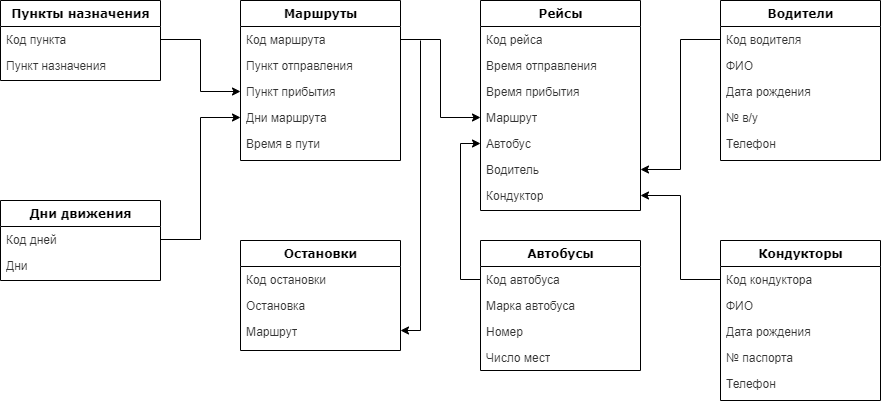

The diagram above was exported from draw.io. Its source (the exported page's mxGraphModel, read from the mxfile embedded in the PNG):
<mxGraphModel dx="1118" dy="483" grid="1" gridSize="10" guides="1" tooltips="1" connect="1" arrows="1" fold="1" page="1" pageScale="1" pageWidth="827" pageHeight="1169" math="0" shadow="0">
  <root>
    <mxCell id="0" />
    <mxCell id="1" parent="0" />
    <mxCell id="2" value="Пункты назначения" style="swimlane;html=1;fontStyle=1;align=center;verticalAlign=top;childLayout=stackLayout;horizontal=1;startSize=26;horizontalStack=0;resizeParent=1;resizeLast=0;collapsible=1;marginBottom=0;swimlaneFillColor=#ffffff;rounded=0;shadow=0;comic=0;labelBackgroundColor=none;strokeWidth=1;fillColor=none;fontFamily=Verdana;fontSize=12" vertex="1" parent="1">
      <mxGeometry x="80" y="40" width="160" height="80" as="geometry" />
    </mxCell>
    <mxCell id="3" value="Код пункта" style="text;html=1;align=left;verticalAlign=top;spacingLeft=4;spacingRight=4;whiteSpace=wrap;overflow=hidden;rotatable=0;points=[[0,0.5],[1,0.5]];portConstraint=eastwest;fontColor=#333333;" vertex="1" parent="2">
      <mxGeometry y="26" width="160" height="26" as="geometry" />
    </mxCell>
    <mxCell id="4" value="Пункт назначения" style="text;html=1;align=left;verticalAlign=top;spacingLeft=4;spacingRight=4;whiteSpace=wrap;overflow=hidden;rotatable=0;points=[[0,0.5],[1,0.5]];portConstraint=eastwest;fontColor=#333333;" vertex="1" parent="2">
      <mxGeometry y="52" width="160" height="26" as="geometry" />
    </mxCell>
    <mxCell id="5" value="Маршруты" style="swimlane;html=1;fontStyle=1;align=center;verticalAlign=top;childLayout=stackLayout;horizontal=1;startSize=26;horizontalStack=0;resizeParent=1;resizeLast=0;collapsible=1;marginBottom=0;swimlaneFillColor=#ffffff;rounded=0;shadow=0;comic=0;labelBackgroundColor=none;strokeWidth=1;fillColor=none;fontFamily=Verdana;fontSize=12" vertex="1" parent="1">
      <mxGeometry x="320" y="40" width="160" height="160" as="geometry" />
    </mxCell>
    <mxCell id="6" value="Код маршрута" style="text;html=1;align=left;verticalAlign=top;spacingLeft=4;spacingRight=4;whiteSpace=wrap;overflow=hidden;rotatable=0;points=[[0,0.5],[1,0.5]];portConstraint=eastwest;fontColor=#333333;" vertex="1" parent="5">
      <mxGeometry y="26" width="160" height="26" as="geometry" />
    </mxCell>
    <mxCell id="7" value="Пункт отправления" style="text;html=1;align=left;verticalAlign=top;spacingLeft=4;spacingRight=4;whiteSpace=wrap;overflow=hidden;rotatable=0;points=[[0,0.5],[1,0.5]];portConstraint=eastwest;fontColor=#333333;" vertex="1" parent="5">
      <mxGeometry y="52" width="160" height="26" as="geometry" />
    </mxCell>
    <mxCell id="8" value="Пункт прибытия" style="text;html=1;align=left;verticalAlign=top;spacingLeft=4;spacingRight=4;whiteSpace=wrap;overflow=hidden;rotatable=0;points=[[0,0.5],[1,0.5]];portConstraint=eastwest;fontColor=#333333;" vertex="1" parent="5">
      <mxGeometry y="78" width="160" height="26" as="geometry" />
    </mxCell>
    <mxCell id="9" value="Дни маршрута" style="text;html=1;align=left;verticalAlign=top;spacingLeft=4;spacingRight=4;whiteSpace=wrap;overflow=hidden;rotatable=0;points=[[0,0.5],[1,0.5]];portConstraint=eastwest;fontColor=#333333;" vertex="1" parent="5">
      <mxGeometry y="104" width="160" height="26" as="geometry" />
    </mxCell>
    <mxCell id="10" value="Время в пути" style="text;html=1;align=left;verticalAlign=top;spacingLeft=4;spacingRight=4;whiteSpace=wrap;overflow=hidden;rotatable=0;points=[[0,0.5],[1,0.5]];portConstraint=eastwest;fontColor=#333333;" vertex="1" parent="5">
      <mxGeometry y="130" width="160" height="26" as="geometry" />
    </mxCell>
    <mxCell id="11" value="Рейсы" style="swimlane;html=1;fontStyle=1;align=center;verticalAlign=top;childLayout=stackLayout;horizontal=1;startSize=26;horizontalStack=0;resizeParent=1;resizeLast=0;collapsible=1;marginBottom=0;swimlaneFillColor=#ffffff;rounded=0;shadow=0;comic=0;labelBackgroundColor=none;strokeWidth=1;fillColor=none;fontFamily=Verdana;fontSize=12" vertex="1" parent="1">
      <mxGeometry x="560" y="40" width="160" height="210" as="geometry" />
    </mxCell>
    <mxCell id="12" value="Код рейса" style="text;html=1;align=left;verticalAlign=top;spacingLeft=4;spacingRight=4;whiteSpace=wrap;overflow=hidden;rotatable=0;points=[[0,0.5],[1,0.5]];portConstraint=eastwest;fontColor=#333333;" vertex="1" parent="11">
      <mxGeometry y="26" width="160" height="26" as="geometry" />
    </mxCell>
    <mxCell id="13" value="Время отправления" style="text;html=1;align=left;verticalAlign=top;spacingLeft=4;spacingRight=4;whiteSpace=wrap;overflow=hidden;rotatable=0;points=[[0,0.5],[1,0.5]];portConstraint=eastwest;fontColor=#333333;" vertex="1" parent="11">
      <mxGeometry y="52" width="160" height="26" as="geometry" />
    </mxCell>
    <mxCell id="14" value="Время прибытия" style="text;html=1;align=left;verticalAlign=top;spacingLeft=4;spacingRight=4;whiteSpace=wrap;overflow=hidden;rotatable=0;points=[[0,0.5],[1,0.5]];portConstraint=eastwest;fontColor=#333333;" vertex="1" parent="11">
      <mxGeometry y="78" width="160" height="26" as="geometry" />
    </mxCell>
    <mxCell id="15" value="Маршрут" style="text;html=1;align=left;verticalAlign=top;spacingLeft=4;spacingRight=4;whiteSpace=wrap;overflow=hidden;rotatable=0;points=[[0,0.5],[1,0.5]];portConstraint=eastwest;fontColor=#333333;" vertex="1" parent="11">
      <mxGeometry y="104" width="160" height="26" as="geometry" />
    </mxCell>
    <mxCell id="16" value="Автобус" style="text;html=1;align=left;verticalAlign=top;spacingLeft=4;spacingRight=4;whiteSpace=wrap;overflow=hidden;rotatable=0;points=[[0,0.5],[1,0.5]];portConstraint=eastwest;fontColor=#333333;" vertex="1" parent="11">
      <mxGeometry y="130" width="160" height="26" as="geometry" />
    </mxCell>
    <mxCell id="17" value="Водитель" style="text;html=1;align=left;verticalAlign=top;spacingLeft=4;spacingRight=4;whiteSpace=wrap;overflow=hidden;rotatable=0;points=[[0,0.5],[1,0.5]];portConstraint=eastwest;fontColor=#333333;" vertex="1" parent="11">
      <mxGeometry y="156" width="160" height="26" as="geometry" />
    </mxCell>
    <mxCell id="18" value="Кондуктор" style="text;html=1;align=left;verticalAlign=top;spacingLeft=4;spacingRight=4;whiteSpace=wrap;overflow=hidden;rotatable=0;points=[[0,0.5],[1,0.5]];portConstraint=eastwest;fontColor=#333333;" vertex="1" parent="11">
      <mxGeometry y="182" width="160" height="26" as="geometry" />
    </mxCell>
    <mxCell id="19" value="Дни движения" style="swimlane;html=1;fontStyle=1;align=center;verticalAlign=top;childLayout=stackLayout;horizontal=1;startSize=26;horizontalStack=0;resizeParent=1;resizeLast=0;collapsible=1;marginBottom=0;swimlaneFillColor=#ffffff;rounded=0;shadow=0;comic=0;labelBackgroundColor=none;strokeWidth=1;fillColor=none;fontFamily=Verdana;fontSize=12" vertex="1" parent="1">
      <mxGeometry x="80" y="240" width="160" height="80" as="geometry" />
    </mxCell>
    <mxCell id="20" value="Код дней" style="text;html=1;align=left;verticalAlign=top;spacingLeft=4;spacingRight=4;whiteSpace=wrap;overflow=hidden;rotatable=0;points=[[0,0.5],[1,0.5]];portConstraint=eastwest;fontColor=#333333;" vertex="1" parent="19">
      <mxGeometry y="26" width="160" height="26" as="geometry" />
    </mxCell>
    <mxCell id="21" value="Дни" style="text;html=1;align=left;verticalAlign=top;spacingLeft=4;spacingRight=4;whiteSpace=wrap;overflow=hidden;rotatable=0;points=[[0,0.5],[1,0.5]];portConstraint=eastwest;fontColor=#333333;" vertex="1" parent="19">
      <mxGeometry y="52" width="160" height="26" as="geometry" />
    </mxCell>
    <mxCell id="22" value="Остановки" style="swimlane;html=1;fontStyle=1;align=center;verticalAlign=top;childLayout=stackLayout;horizontal=1;startSize=26;horizontalStack=0;resizeParent=1;resizeLast=0;collapsible=1;marginBottom=0;swimlaneFillColor=#ffffff;rounded=0;shadow=0;comic=0;labelBackgroundColor=none;strokeWidth=1;fillColor=none;fontFamily=Verdana;fontSize=12" vertex="1" parent="1">
      <mxGeometry x="320" y="280" width="160" height="110" as="geometry" />
    </mxCell>
    <mxCell id="23" value="Код остановки" style="text;html=1;align=left;verticalAlign=top;spacingLeft=4;spacingRight=4;whiteSpace=wrap;overflow=hidden;rotatable=0;points=[[0,0.5],[1,0.5]];portConstraint=eastwest;fontColor=#333333;" vertex="1" parent="22">
      <mxGeometry y="26" width="160" height="26" as="geometry" />
    </mxCell>
    <mxCell id="24" value="Остановка" style="text;html=1;align=left;verticalAlign=top;spacingLeft=4;spacingRight=4;whiteSpace=wrap;overflow=hidden;rotatable=0;points=[[0,0.5],[1,0.5]];portConstraint=eastwest;fontColor=#333333;" vertex="1" parent="22">
      <mxGeometry y="52" width="160" height="26" as="geometry" />
    </mxCell>
    <mxCell id="25" value="Маршрут" style="text;html=1;align=left;verticalAlign=top;spacingLeft=4;spacingRight=4;whiteSpace=wrap;overflow=hidden;rotatable=0;points=[[0,0.5],[1,0.5]];portConstraint=eastwest;fontColor=#333333;" vertex="1" parent="22">
      <mxGeometry y="78" width="160" height="26" as="geometry" />
    </mxCell>
    <mxCell id="26" value="Автобусы" style="swimlane;html=1;fontStyle=1;align=center;verticalAlign=top;childLayout=stackLayout;horizontal=1;startSize=26;horizontalStack=0;resizeParent=1;resizeLast=0;collapsible=1;marginBottom=0;swimlaneFillColor=#ffffff;rounded=0;shadow=0;comic=0;labelBackgroundColor=none;strokeWidth=1;fillColor=none;fontFamily=Verdana;fontSize=12" vertex="1" parent="1">
      <mxGeometry x="560" y="280" width="160" height="130" as="geometry" />
    </mxCell>
    <mxCell id="27" value="Код автобуса" style="text;html=1;align=left;verticalAlign=top;spacingLeft=4;spacingRight=4;whiteSpace=wrap;overflow=hidden;rotatable=0;points=[[0,0.5],[1,0.5]];portConstraint=eastwest;fontColor=#333333;" vertex="1" parent="26">
      <mxGeometry y="26" width="160" height="26" as="geometry" />
    </mxCell>
    <mxCell id="28" value="Марка автобуса" style="text;html=1;align=left;verticalAlign=top;spacingLeft=4;spacingRight=4;whiteSpace=wrap;overflow=hidden;rotatable=0;points=[[0,0.5],[1,0.5]];portConstraint=eastwest;fontColor=#333333;" vertex="1" parent="26">
      <mxGeometry y="52" width="160" height="26" as="geometry" />
    </mxCell>
    <mxCell id="29" value="Номер" style="text;html=1;align=left;verticalAlign=top;spacingLeft=4;spacingRight=4;whiteSpace=wrap;overflow=hidden;rotatable=0;points=[[0,0.5],[1,0.5]];portConstraint=eastwest;fontColor=#333333;" vertex="1" parent="26">
      <mxGeometry y="78" width="160" height="26" as="geometry" />
    </mxCell>
    <mxCell id="30" value="Число мест" style="text;html=1;align=left;verticalAlign=top;spacingLeft=4;spacingRight=4;whiteSpace=wrap;overflow=hidden;rotatable=0;points=[[0,0.5],[1,0.5]];portConstraint=eastwest;fontColor=#333333;" vertex="1" parent="26">
      <mxGeometry y="104" width="160" height="26" as="geometry" />
    </mxCell>
    <mxCell id="31" value="Водители" style="swimlane;html=1;fontStyle=1;align=center;verticalAlign=top;childLayout=stackLayout;horizontal=1;startSize=26;horizontalStack=0;resizeParent=1;resizeLast=0;collapsible=1;marginBottom=0;swimlaneFillColor=#ffffff;rounded=0;shadow=0;comic=0;labelBackgroundColor=none;strokeWidth=1;fillColor=none;fontFamily=Verdana;fontSize=12" vertex="1" parent="1">
      <mxGeometry x="800" y="40" width="160" height="160" as="geometry" />
    </mxCell>
    <mxCell id="32" value="Код водителя" style="text;html=1;align=left;verticalAlign=top;spacingLeft=4;spacingRight=4;whiteSpace=wrap;overflow=hidden;rotatable=0;points=[[0,0.5],[1,0.5]];portConstraint=eastwest;fontColor=#333333;" vertex="1" parent="31">
      <mxGeometry y="26" width="160" height="26" as="geometry" />
    </mxCell>
    <mxCell id="33" value="ФИО" style="text;html=1;align=left;verticalAlign=top;spacingLeft=4;spacingRight=4;whiteSpace=wrap;overflow=hidden;rotatable=0;points=[[0,0.5],[1,0.5]];portConstraint=eastwest;fontColor=#333333;" vertex="1" parent="31">
      <mxGeometry y="52" width="160" height="26" as="geometry" />
    </mxCell>
    <mxCell id="34" value="Дата рождения" style="text;html=1;align=left;verticalAlign=top;spacingLeft=4;spacingRight=4;whiteSpace=wrap;overflow=hidden;rotatable=0;points=[[0,0.5],[1,0.5]];portConstraint=eastwest;fontColor=#333333;" vertex="1" parent="31">
      <mxGeometry y="78" width="160" height="26" as="geometry" />
    </mxCell>
    <mxCell id="35" value="№ в/у" style="text;html=1;align=left;verticalAlign=top;spacingLeft=4;spacingRight=4;whiteSpace=wrap;overflow=hidden;rotatable=0;points=[[0,0.5],[1,0.5]];portConstraint=eastwest;fontColor=#333333;" vertex="1" parent="31">
      <mxGeometry y="104" width="160" height="26" as="geometry" />
    </mxCell>
    <mxCell id="36" value="Телефон" style="text;html=1;align=left;verticalAlign=top;spacingLeft=4;spacingRight=4;whiteSpace=wrap;overflow=hidden;rotatable=0;points=[[0,0.5],[1,0.5]];portConstraint=eastwest;fontColor=#333333;" vertex="1" parent="31">
      <mxGeometry y="130" width="160" height="26" as="geometry" />
    </mxCell>
    <mxCell id="37" value="Кондукторы" style="swimlane;html=1;fontStyle=1;align=center;verticalAlign=top;childLayout=stackLayout;horizontal=1;startSize=26;horizontalStack=0;resizeParent=1;resizeLast=0;collapsible=1;marginBottom=0;swimlaneFillColor=#ffffff;rounded=0;shadow=0;comic=0;labelBackgroundColor=none;strokeWidth=1;fillColor=none;fontFamily=Verdana;fontSize=12" vertex="1" parent="1">
      <mxGeometry x="800" y="280" width="160" height="160" as="geometry" />
    </mxCell>
    <mxCell id="38" value="Код кондуктора" style="text;html=1;align=left;verticalAlign=top;spacingLeft=4;spacingRight=4;whiteSpace=wrap;overflow=hidden;rotatable=0;points=[[0,0.5],[1,0.5]];portConstraint=eastwest;fontColor=#333333;" vertex="1" parent="37">
      <mxGeometry y="26" width="160" height="26" as="geometry" />
    </mxCell>
    <mxCell id="39" value="ФИО" style="text;html=1;align=left;verticalAlign=top;spacingLeft=4;spacingRight=4;whiteSpace=wrap;overflow=hidden;rotatable=0;points=[[0,0.5],[1,0.5]];portConstraint=eastwest;fontColor=#333333;" vertex="1" parent="37">
      <mxGeometry y="52" width="160" height="26" as="geometry" />
    </mxCell>
    <mxCell id="40" value="Дата рождения" style="text;html=1;align=left;verticalAlign=top;spacingLeft=4;spacingRight=4;whiteSpace=wrap;overflow=hidden;rotatable=0;points=[[0,0.5],[1,0.5]];portConstraint=eastwest;fontColor=#333333;" vertex="1" parent="37">
      <mxGeometry y="78" width="160" height="26" as="geometry" />
    </mxCell>
    <mxCell id="41" value="№ паспорта" style="text;html=1;align=left;verticalAlign=top;spacingLeft=4;spacingRight=4;whiteSpace=wrap;overflow=hidden;rotatable=0;points=[[0,0.5],[1,0.5]];portConstraint=eastwest;fontColor=#333333;" vertex="1" parent="37">
      <mxGeometry y="104" width="160" height="26" as="geometry" />
    </mxCell>
    <mxCell id="42" value="Телефон" style="text;html=1;align=left;verticalAlign=top;spacingLeft=4;spacingRight=4;whiteSpace=wrap;overflow=hidden;rotatable=0;points=[[0,0.5],[1,0.5]];portConstraint=eastwest;fontColor=#333333;" vertex="1" parent="37">
      <mxGeometry y="130" width="160" height="26" as="geometry" />
    </mxCell>
    <mxCell id="43" style="edgeStyle=orthogonalEdgeStyle;rounded=0;orthogonalLoop=1;jettySize=auto;html=1;exitX=1;exitY=0.5;exitDx=0;exitDy=0;entryX=0;entryY=0.5;entryDx=0;entryDy=0;" edge="1" parent="1" source="3" target="8">
      <mxGeometry relative="1" as="geometry" />
    </mxCell>
    <mxCell id="44" style="edgeStyle=orthogonalEdgeStyle;rounded=0;orthogonalLoop=1;jettySize=auto;html=1;exitX=1;exitY=0.5;exitDx=0;exitDy=0;entryX=0;entryY=0.5;entryDx=0;entryDy=0;" edge="1" parent="1" source="20" target="9">
      <mxGeometry relative="1" as="geometry" />
    </mxCell>
    <mxCell id="45" style="edgeStyle=orthogonalEdgeStyle;rounded=0;orthogonalLoop=1;jettySize=auto;html=1;exitX=1;exitY=0.5;exitDx=0;exitDy=0;entryX=0;entryY=0.5;entryDx=0;entryDy=0;" edge="1" parent="1" source="6" target="15">
      <mxGeometry relative="1" as="geometry" />
    </mxCell>
    <mxCell id="46" style="edgeStyle=orthogonalEdgeStyle;rounded=0;orthogonalLoop=1;jettySize=auto;html=1;startArrow=classic;startFill=1;endArrow=none;endFill=0;" edge="1" parent="1">
      <mxGeometry relative="1" as="geometry">
        <mxPoint x="500" y="80" as="targetPoint" />
        <mxPoint x="480" y="370" as="sourcePoint" />
        <Array as="points">
          <mxPoint x="480" y="370" />
          <mxPoint x="500" y="370" />
        </Array>
      </mxGeometry>
    </mxCell>
    <mxCell id="47" style="edgeStyle=orthogonalEdgeStyle;rounded=0;orthogonalLoop=1;jettySize=auto;html=1;entryX=0;entryY=0.5;entryDx=0;entryDy=0;startArrow=none;startFill=0;endArrow=classic;endFill=1;exitX=0;exitY=0.5;exitDx=0;exitDy=0;" edge="1" parent="1" source="27" target="16">
      <mxGeometry relative="1" as="geometry">
        <mxPoint x="530" y="330" as="sourcePoint" />
      </mxGeometry>
    </mxCell>
    <mxCell id="48" style="edgeStyle=orthogonalEdgeStyle;rounded=0;orthogonalLoop=1;jettySize=auto;html=1;exitX=0;exitY=0.5;exitDx=0;exitDy=0;entryX=1;entryY=0.5;entryDx=0;entryDy=0;startArrow=none;startFill=0;endArrow=classic;endFill=1;" edge="1" parent="1" source="38" target="18">
      <mxGeometry relative="1" as="geometry" />
    </mxCell>
    <mxCell id="49" style="edgeStyle=orthogonalEdgeStyle;rounded=0;orthogonalLoop=1;jettySize=auto;html=1;exitX=0;exitY=0.5;exitDx=0;exitDy=0;entryX=1;entryY=0.5;entryDx=0;entryDy=0;startArrow=none;startFill=0;endArrow=classic;endFill=1;" edge="1" parent="1" source="32" target="17">
      <mxGeometry relative="1" as="geometry" />
    </mxCell>
  </root>
</mxGraphModel>